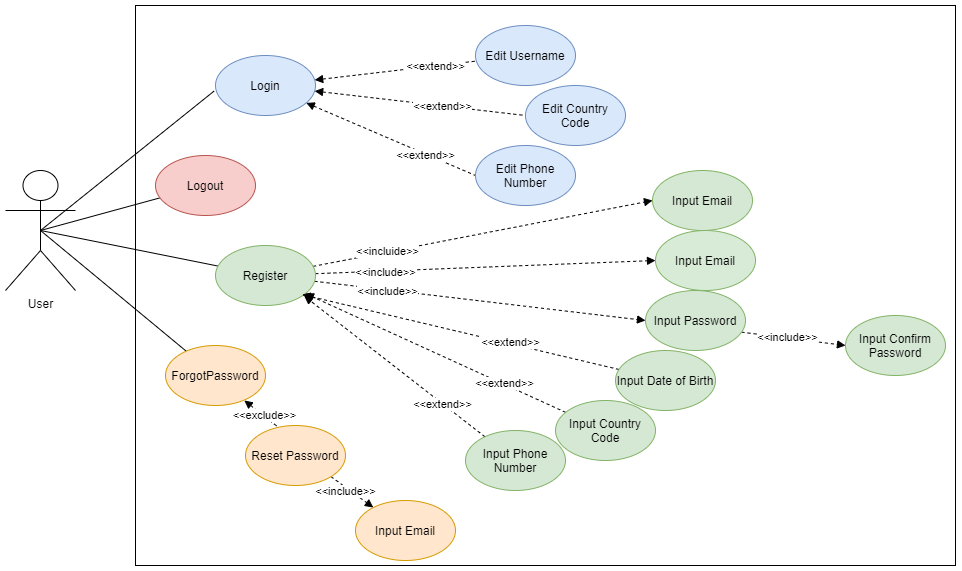

The diagram above was exported from draw.io. Its source (the exported page's mxGraphModel, read from the mxfile embedded in the PNG):
<mxGraphModel dx="1221" dy="587" grid="1" gridSize="10" guides="1" tooltips="1" connect="1" arrows="1" fold="1" page="1" pageScale="1" pageWidth="827" pageHeight="1169" math="0" shadow="0">
  <root>
    <mxCell id="0" />
    <mxCell id="1" parent="0" />
    <mxCell id="iPLGBOSDuzqeMIdprW-f-1" value="User" style="shape=umlActor;verticalLabelPosition=bottom;labelBackgroundColor=#ffffff;verticalAlign=top;html=1;outlineConnect=0;" vertex="1" parent="1">
      <mxGeometry x="20" y="195" width="70" height="120" as="geometry" />
    </mxCell>
    <mxCell id="iPLGBOSDuzqeMIdprW-f-6" value="" style="rounded=0;whiteSpace=wrap;html=1;" vertex="1" parent="1">
      <mxGeometry x="150" y="30" width="820" height="560" as="geometry" />
    </mxCell>
    <mxCell id="iPLGBOSDuzqeMIdprW-f-12" style="edgeStyle=none;rounded=0;orthogonalLoop=0;jettySize=auto;html=1;exitX=-0.015;exitY=0.594;exitDx=0;exitDy=0;exitPerimeter=0;jumpStyle=none;endArrow=none;endFill=0;noJump=1;entryX=0.5;entryY=0.5;entryDx=0;entryDy=0;entryPerimeter=0;" edge="1" parent="1" source="iPLGBOSDuzqeMIdprW-f-7" target="iPLGBOSDuzqeMIdprW-f-1">
      <mxGeometry relative="1" as="geometry" />
    </mxCell>
    <mxCell id="iPLGBOSDuzqeMIdprW-f-22" style="edgeStyle=none;rounded=0;jumpStyle=none;orthogonalLoop=1;jettySize=auto;html=1;endArrow=none;endFill=0;dashed=1;startArrow=block;startFill=1;" edge="1" parent="1" source="iPLGBOSDuzqeMIdprW-f-7" target="iPLGBOSDuzqeMIdprW-f-18">
      <mxGeometry relative="1" as="geometry" />
    </mxCell>
    <mxCell id="iPLGBOSDuzqeMIdprW-f-25" value="&amp;lt;&amp;lt;extend&amp;gt;&amp;gt;" style="edgeLabel;html=1;align=center;verticalAlign=middle;resizable=0;points=[];rotation=0;" vertex="1" connectable="0" parent="iPLGBOSDuzqeMIdprW-f-22">
      <mxGeometry x="-0.1147" y="1" relative="1" as="geometry">
        <mxPoint x="48.980000000000004" y="-5.05" as="offset" />
      </mxGeometry>
    </mxCell>
    <mxCell id="iPLGBOSDuzqeMIdprW-f-23" style="edgeStyle=none;rounded=0;jumpStyle=none;orthogonalLoop=1;jettySize=auto;html=1;entryX=0;entryY=0.5;entryDx=0;entryDy=0;endArrow=none;endFill=0;dashed=1;startArrow=block;startFill=1;" edge="1" parent="1" source="iPLGBOSDuzqeMIdprW-f-7" target="iPLGBOSDuzqeMIdprW-f-21">
      <mxGeometry relative="1" as="geometry" />
    </mxCell>
    <mxCell id="iPLGBOSDuzqeMIdprW-f-26" value="&amp;lt;&amp;lt;extend&amp;gt;&amp;gt;" style="edgeLabel;html=1;align=center;verticalAlign=middle;resizable=0;points=[];rotation=0;" vertex="1" connectable="0" parent="iPLGBOSDuzqeMIdprW-f-23">
      <mxGeometry x="-0.3261" y="-2" relative="1" as="geometry">
        <mxPoint x="56.519999999999996" y="4.27" as="offset" />
      </mxGeometry>
    </mxCell>
    <mxCell id="iPLGBOSDuzqeMIdprW-f-24" style="edgeStyle=none;rounded=0;jumpStyle=none;orthogonalLoop=1;jettySize=auto;html=1;entryX=0;entryY=0.5;entryDx=0;entryDy=0;endArrow=none;endFill=0;dashed=1;startArrow=block;startFill=1;" edge="1" parent="1" source="iPLGBOSDuzqeMIdprW-f-7" target="iPLGBOSDuzqeMIdprW-f-19">
      <mxGeometry relative="1" as="geometry" />
    </mxCell>
    <mxCell id="iPLGBOSDuzqeMIdprW-f-28" value="&amp;lt;&amp;lt;extend&amp;gt;&amp;gt;" style="edgeLabel;html=1;align=center;verticalAlign=middle;resizable=0;points=[];rotation=0;" vertex="1" connectable="0" parent="iPLGBOSDuzqeMIdprW-f-24">
      <mxGeometry x="-0.2434" y="1" relative="1" as="geometry">
        <mxPoint x="54.87000000000001" y="26.06" as="offset" />
      </mxGeometry>
    </mxCell>
    <mxCell id="iPLGBOSDuzqeMIdprW-f-7" value="Login" style="ellipse;whiteSpace=wrap;html=1;fillColor=#dae8fc;strokeColor=#6c8ebf;" vertex="1" parent="1">
      <mxGeometry x="230" y="80" width="100" height="60" as="geometry" />
    </mxCell>
    <mxCell id="iPLGBOSDuzqeMIdprW-f-13" style="edgeStyle=none;rounded=0;jumpStyle=none;orthogonalLoop=1;jettySize=auto;html=1;entryX=0.5;entryY=0.5;entryDx=0;entryDy=0;entryPerimeter=0;endArrow=none;endFill=0;" edge="1" parent="1" source="iPLGBOSDuzqeMIdprW-f-8" target="iPLGBOSDuzqeMIdprW-f-1">
      <mxGeometry relative="1" as="geometry" />
    </mxCell>
    <mxCell id="iPLGBOSDuzqeMIdprW-f-8" value="Logout" style="ellipse;whiteSpace=wrap;html=1;fillColor=#f8cecc;strokeColor=#b85450;" vertex="1" parent="1">
      <mxGeometry x="170" y="180" width="100" height="60" as="geometry" />
    </mxCell>
    <mxCell id="iPLGBOSDuzqeMIdprW-f-14" style="edgeStyle=none;rounded=0;jumpStyle=none;orthogonalLoop=1;jettySize=auto;html=1;entryX=0.5;entryY=0.5;entryDx=0;entryDy=0;entryPerimeter=0;endArrow=none;endFill=0;" edge="1" parent="1" source="iPLGBOSDuzqeMIdprW-f-9" target="iPLGBOSDuzqeMIdprW-f-1">
      <mxGeometry relative="1" as="geometry" />
    </mxCell>
    <mxCell id="iPLGBOSDuzqeMIdprW-f-39" style="edgeStyle=none;rounded=0;jumpStyle=none;orthogonalLoop=1;jettySize=auto;html=1;entryX=0;entryY=0.5;entryDx=0;entryDy=0;dashed=1;startArrow=none;startFill=0;endArrow=block;endFill=1;" edge="1" parent="1" source="iPLGBOSDuzqeMIdprW-f-9" target="iPLGBOSDuzqeMIdprW-f-33">
      <mxGeometry relative="1" as="geometry" />
    </mxCell>
    <mxCell id="iPLGBOSDuzqeMIdprW-f-48" value="&amp;lt;&amp;lt;include&amp;gt;&amp;gt;" style="edgeLabel;html=1;align=center;verticalAlign=middle;resizable=0;points=[];" vertex="1" connectable="0" parent="iPLGBOSDuzqeMIdprW-f-39">
      <mxGeometry x="-0.2161" y="3" relative="1" as="geometry">
        <mxPoint x="-63.39999999999999" y="6" as="offset" />
      </mxGeometry>
    </mxCell>
    <mxCell id="iPLGBOSDuzqeMIdprW-f-40" style="edgeStyle=none;rounded=0;jumpStyle=none;orthogonalLoop=1;jettySize=auto;html=1;entryX=0;entryY=0.5;entryDx=0;entryDy=0;dashed=1;startArrow=none;startFill=0;endArrow=block;endFill=1;" edge="1" parent="1" source="iPLGBOSDuzqeMIdprW-f-9" target="iPLGBOSDuzqeMIdprW-f-34">
      <mxGeometry relative="1" as="geometry" />
    </mxCell>
    <mxCell id="iPLGBOSDuzqeMIdprW-f-47" value="&amp;lt;&amp;lt;include&amp;gt;&amp;gt;" style="edgeLabel;html=1;align=center;verticalAlign=middle;resizable=0;points=[];rotation=0;" vertex="1" connectable="0" parent="iPLGBOSDuzqeMIdprW-f-40">
      <mxGeometry x="-0.0823" y="2" relative="1" as="geometry">
        <mxPoint x="-80" y="-6.76" as="offset" />
      </mxGeometry>
    </mxCell>
    <mxCell id="iPLGBOSDuzqeMIdprW-f-55" style="edgeStyle=none;rounded=0;jumpStyle=none;orthogonalLoop=1;jettySize=auto;html=1;entryX=0;entryY=0.5;entryDx=0;entryDy=0;dashed=1;startArrow=none;startFill=0;endArrow=block;endFill=1;" edge="1" parent="1" source="iPLGBOSDuzqeMIdprW-f-9" target="iPLGBOSDuzqeMIdprW-f-54">
      <mxGeometry relative="1" as="geometry" />
    </mxCell>
    <mxCell id="iPLGBOSDuzqeMIdprW-f-56" value="&amp;lt;&amp;lt;incluide&amp;gt;&amp;gt;" style="edgeLabel;html=1;align=center;verticalAlign=middle;resizable=0;points=[];labelBorderColor=none;" vertex="1" connectable="0" parent="iPLGBOSDuzqeMIdprW-f-55">
      <mxGeometry x="-0.2236" y="1" relative="1" as="geometry">
        <mxPoint x="-58" y="11" as="offset" />
      </mxGeometry>
    </mxCell>
    <mxCell id="iPLGBOSDuzqeMIdprW-f-9" value="Register" style="ellipse;whiteSpace=wrap;html=1;fillColor=#d5e8d4;strokeColor=#82b366;" vertex="1" parent="1">
      <mxGeometry x="230" y="270" width="100" height="60" as="geometry" />
    </mxCell>
    <mxCell id="iPLGBOSDuzqeMIdprW-f-31" style="edgeStyle=none;rounded=0;jumpStyle=none;orthogonalLoop=1;jettySize=auto;html=1;dashed=1;startArrow=none;startFill=0;endArrow=block;endFill=1;exitX=1;exitY=1;exitDx=0;exitDy=0;" edge="1" parent="1" source="iPLGBOSDuzqeMIdprW-f-10" target="iPLGBOSDuzqeMIdprW-f-30">
      <mxGeometry relative="1" as="geometry" />
    </mxCell>
    <mxCell id="iPLGBOSDuzqeMIdprW-f-32" value="&amp;lt;&amp;lt;include&amp;gt;&amp;gt;" style="edgeLabel;html=1;align=center;verticalAlign=middle;resizable=0;points=[];rotation=0;" vertex="1" connectable="0" parent="iPLGBOSDuzqeMIdprW-f-31">
      <mxGeometry x="-0.3127" y="2" relative="1" as="geometry">
        <mxPoint x="-1.4600000000000009" y="5.4399999999999995" as="offset" />
      </mxGeometry>
    </mxCell>
    <mxCell id="iPLGBOSDuzqeMIdprW-f-10" value="Reset Password" style="ellipse;whiteSpace=wrap;html=1;fillColor=#ffe6cc;strokeColor=#d79b00;" vertex="1" parent="1">
      <mxGeometry x="260" y="450" width="100" height="60" as="geometry" />
    </mxCell>
    <mxCell id="iPLGBOSDuzqeMIdprW-f-18" value="Edit Username" style="ellipse;whiteSpace=wrap;html=1;fillColor=#dae8fc;strokeColor=#6c8ebf;" vertex="1" parent="1">
      <mxGeometry x="490" y="50" width="100" height="60" as="geometry" />
    </mxCell>
    <mxCell id="iPLGBOSDuzqeMIdprW-f-19" value="Edit Phone Number" style="ellipse;whiteSpace=wrap;html=1;fillColor=#dae8fc;strokeColor=#6c8ebf;" vertex="1" parent="1">
      <mxGeometry x="490" y="170" width="100" height="60" as="geometry" />
    </mxCell>
    <mxCell id="iPLGBOSDuzqeMIdprW-f-21" value="Edit Country Code" style="ellipse;whiteSpace=wrap;html=1;fillColor=#dae8fc;strokeColor=#6c8ebf;" vertex="1" parent="1">
      <mxGeometry x="540" y="110" width="100" height="60" as="geometry" />
    </mxCell>
    <mxCell id="iPLGBOSDuzqeMIdprW-f-30" value="Input Email" style="ellipse;whiteSpace=wrap;html=1;fillColor=#ffe6cc;strokeColor=#d79b00;" vertex="1" parent="1">
      <mxGeometry x="370" y="525" width="100" height="60" as="geometry" />
    </mxCell>
    <mxCell id="iPLGBOSDuzqeMIdprW-f-33" value="Input Email" style="ellipse;whiteSpace=wrap;html=1;fillColor=#D8EBD7;strokeColor=#82b366;" vertex="1" parent="1">
      <mxGeometry x="670" y="255" width="100" height="60" as="geometry" />
    </mxCell>
    <mxCell id="iPLGBOSDuzqeMIdprW-f-45" style="edgeStyle=none;rounded=0;jumpStyle=none;orthogonalLoop=1;jettySize=auto;html=1;entryX=0;entryY=0.5;entryDx=0;entryDy=0;dashed=1;startArrow=none;startFill=0;endArrow=block;endFill=1;exitX=0.961;exitY=0.694;exitDx=0;exitDy=0;exitPerimeter=0;" edge="1" parent="1" source="iPLGBOSDuzqeMIdprW-f-34" target="iPLGBOSDuzqeMIdprW-f-35">
      <mxGeometry relative="1" as="geometry">
        <mxPoint x="891.3" y="308.24" as="sourcePoint" />
      </mxGeometry>
    </mxCell>
    <mxCell id="iPLGBOSDuzqeMIdprW-f-46" value="&amp;lt;&amp;lt;include&amp;gt;&amp;gt;" style="edgeLabel;html=1;align=center;verticalAlign=middle;resizable=0;points=[];" vertex="1" connectable="0" parent="iPLGBOSDuzqeMIdprW-f-45">
      <mxGeometry x="-0.2276" y="2" relative="1" as="geometry">
        <mxPoint x="5.14" y="2" as="offset" />
      </mxGeometry>
    </mxCell>
    <mxCell id="iPLGBOSDuzqeMIdprW-f-34" value="Input Password" style="ellipse;whiteSpace=wrap;html=1;fillColor=#d5e8d4;strokeColor=#82b366;" vertex="1" parent="1">
      <mxGeometry x="660" y="315" width="100" height="60" as="geometry" />
    </mxCell>
    <mxCell id="iPLGBOSDuzqeMIdprW-f-35" value="Input Confirm Password" style="ellipse;whiteSpace=wrap;html=1;fillColor=#d5e8d4;strokeColor=#82b366;" vertex="1" parent="1">
      <mxGeometry x="860" y="340" width="100" height="60" as="geometry" />
    </mxCell>
    <mxCell id="iPLGBOSDuzqeMIdprW-f-42" style="edgeStyle=none;rounded=0;jumpStyle=none;orthogonalLoop=1;jettySize=auto;html=1;dashed=1;startArrow=none;startFill=0;endArrow=block;endFill=1;entryX=0.867;entryY=0.818;entryDx=0;entryDy=0;entryPerimeter=0;" edge="1" parent="1" source="iPLGBOSDuzqeMIdprW-f-36" target="iPLGBOSDuzqeMIdprW-f-9">
      <mxGeometry relative="1" as="geometry">
        <mxPoint x="320" y="320" as="targetPoint" />
      </mxGeometry>
    </mxCell>
    <mxCell id="iPLGBOSDuzqeMIdprW-f-49" value="&amp;lt;&amp;lt;extend&amp;gt;&amp;gt;" style="edgeLabel;html=1;align=center;verticalAlign=middle;resizable=0;points=[];rotation=0;" vertex="1" connectable="0" parent="iPLGBOSDuzqeMIdprW-f-42">
      <mxGeometry x="0.0515" y="1" relative="1" as="geometry">
        <mxPoint x="56.7" y="11" as="offset" />
      </mxGeometry>
    </mxCell>
    <mxCell id="iPLGBOSDuzqeMIdprW-f-36" value="Input Date of Birth" style="ellipse;whiteSpace=wrap;html=1;fillColor=#d5e8d4;strokeColor=#82b366;" vertex="1" parent="1">
      <mxGeometry x="630" y="375" width="100" height="60" as="geometry" />
    </mxCell>
    <mxCell id="iPLGBOSDuzqeMIdprW-f-43" style="edgeStyle=none;rounded=0;jumpStyle=none;orthogonalLoop=1;jettySize=auto;html=1;dashed=1;startArrow=none;startFill=0;endArrow=block;endFill=1;" edge="1" parent="1" source="iPLGBOSDuzqeMIdprW-f-37" target="iPLGBOSDuzqeMIdprW-f-9">
      <mxGeometry relative="1" as="geometry">
        <mxPoint x="328" y="340" as="targetPoint" />
      </mxGeometry>
    </mxCell>
    <mxCell id="iPLGBOSDuzqeMIdprW-f-51" value="&lt;span style=&quot;color: rgba(0 , 0 , 0 , 0) ; font-family: monospace ; font-size: 0px ; background-color: rgb(248 , 249 , 250)&quot;&gt;%3CmxGraphModel%3E%3Croot%3E%3CmxCell%20id%3D%220%22%2F%3E%3CmxCell%20id%3D%221%22%20parent%3D%220%22%2F%3E%3CmxCell%20id%3D%222%22%20value%3D%22%26amp%3Blt%3B%26amp%3Blt%3Bextend%26amp%3Bgt%3B%26amp%3Bgt%3B%22%20style%3D%22edgeLabel%3Bhtml%3D1%3Balign%3Dcenter%3BverticalAlign%3Dmiddle%3Bresizable%3D0%3Bpoints%3D%5B%5D%3Brotation%3D10%3B%22%20vertex%3D%221%22%20connectable%3D%220%22%20parent%3D%221%22%3E%3CmxGeometry%20x%3D%22498.02169571277454%22%20y%3D%22330.76046565641104%22%20as%3D%22geometry%22%3E%3CmxPoint%20as%3D%22offset%22%2F%3E%3C%2FmxGeometry%3E%3C%2FmxCell%3E%3C%2Froot%3E%3C%2FmxGraphModel%3E&amp;lt;&amp;lt;&lt;/span&gt;" style="edgeLabel;html=1;align=center;verticalAlign=middle;resizable=0;points=[];" vertex="1" connectable="0" parent="iPLGBOSDuzqeMIdprW-f-43">
      <mxGeometry x="-0.1753" y="1" relative="1" as="geometry">
        <mxPoint as="offset" />
      </mxGeometry>
    </mxCell>
    <mxCell id="iPLGBOSDuzqeMIdprW-f-52" value="&amp;lt;&amp;lt;extend&amp;gt;&amp;gt;" style="edgeLabel;html=1;align=center;verticalAlign=middle;resizable=0;points=[];rotation=0;" vertex="1" connectable="0" parent="iPLGBOSDuzqeMIdprW-f-43">
      <mxGeometry x="-0.2887" y="2" relative="1" as="geometry">
        <mxPoint x="30.950000000000003" y="11" as="offset" />
      </mxGeometry>
    </mxCell>
    <mxCell id="iPLGBOSDuzqeMIdprW-f-37" value="Input Country Code" style="ellipse;whiteSpace=wrap;html=1;fillColor=#d5e8d4;strokeColor=#82b366;" vertex="1" parent="1">
      <mxGeometry x="570" y="425" width="100" height="60" as="geometry" />
    </mxCell>
    <mxCell id="iPLGBOSDuzqeMIdprW-f-44" style="edgeStyle=none;rounded=0;jumpStyle=none;orthogonalLoop=1;jettySize=auto;html=1;entryX=0.888;entryY=0.844;entryDx=0;entryDy=0;entryPerimeter=0;dashed=1;startArrow=none;startFill=0;endArrow=block;endFill=1;" edge="1" parent="1" source="iPLGBOSDuzqeMIdprW-f-38" target="iPLGBOSDuzqeMIdprW-f-9">
      <mxGeometry relative="1" as="geometry" />
    </mxCell>
    <mxCell id="iPLGBOSDuzqeMIdprW-f-57" value="&amp;lt;&amp;lt;extend&amp;gt;&amp;gt;" style="edgeLabel;html=1;align=center;verticalAlign=middle;resizable=0;points=[];rotation=0;" vertex="1" connectable="0" parent="iPLGBOSDuzqeMIdprW-f-44">
      <mxGeometry x="-0.5266" relative="1" as="geometry">
        <mxPoint as="offset" />
      </mxGeometry>
    </mxCell>
    <mxCell id="iPLGBOSDuzqeMIdprW-f-38" value="Input Phone Number" style="ellipse;whiteSpace=wrap;html=1;fillColor=#d5e8d4;strokeColor=#82b366;" vertex="1" parent="1">
      <mxGeometry x="480" y="455" width="100" height="60" as="geometry" />
    </mxCell>
    <mxCell id="iPLGBOSDuzqeMIdprW-f-54" value="Input Email" style="ellipse;whiteSpace=wrap;html=1;fillColor=#d5e8d4;strokeColor=#82b366;" vertex="1" parent="1">
      <mxGeometry x="667" y="195" width="100" height="60" as="geometry" />
    </mxCell>
    <mxCell id="iPLGBOSDuzqeMIdprW-f-63" style="edgeStyle=none;rounded=0;jumpStyle=none;orthogonalLoop=1;jettySize=auto;html=1;entryX=0.5;entryY=0.5;entryDx=0;entryDy=0;entryPerimeter=0;startArrow=none;startFill=0;endArrow=none;endFill=0;" edge="1" parent="1" source="iPLGBOSDuzqeMIdprW-f-62" target="iPLGBOSDuzqeMIdprW-f-1">
      <mxGeometry relative="1" as="geometry" />
    </mxCell>
    <mxCell id="iPLGBOSDuzqeMIdprW-f-64" style="edgeStyle=none;rounded=0;jumpStyle=none;orthogonalLoop=1;jettySize=auto;html=1;startArrow=block;startFill=1;endArrow=none;endFill=0;exitX=0.788;exitY=0.916;exitDx=0;exitDy=0;exitPerimeter=0;entryX=0.333;entryY=0.036;entryDx=0;entryDy=0;entryPerimeter=0;dashed=1;" edge="1" parent="1" source="iPLGBOSDuzqeMIdprW-f-62" target="iPLGBOSDuzqeMIdprW-f-10">
      <mxGeometry relative="1" as="geometry" />
    </mxCell>
    <mxCell id="iPLGBOSDuzqeMIdprW-f-65" value="&amp;lt;&amp;lt;exclude&amp;gt;&amp;gt;" style="edgeLabel;html=1;align=center;verticalAlign=middle;resizable=0;points=[];" vertex="1" connectable="0" parent="iPLGBOSDuzqeMIdprW-f-64">
      <mxGeometry x="0.1337" y="1" relative="1" as="geometry">
        <mxPoint as="offset" />
      </mxGeometry>
    </mxCell>
    <mxCell id="iPLGBOSDuzqeMIdprW-f-62" value="ForgotPassword" style="ellipse;whiteSpace=wrap;html=1;fillColor=#ffe6cc;strokeColor=#d79b00;" vertex="1" parent="1">
      <mxGeometry x="180" y="370" width="100" height="60" as="geometry" />
    </mxCell>
  </root>
</mxGraphModel>